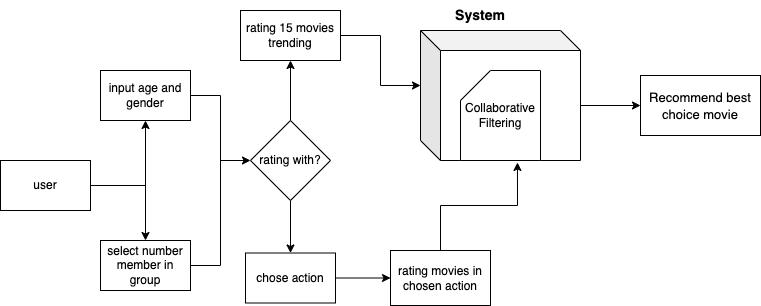

The diagram above was exported from draw.io. Its source (the exported page's mxGraphModel, read from the mxfile embedded in the PNG):
<mxGraphModel dx="786" dy="491" grid="1" gridSize="10" guides="1" tooltips="1" connect="1" arrows="1" fold="1" page="1" pageScale="1" pageWidth="1100" pageHeight="850" math="0" shadow="0">
  <root>
    <mxCell id="0" />
    <mxCell id="1" parent="0" />
    <mxCell id="soIYMXYM7eoZhqvpIBHr-5" style="edgeStyle=orthogonalEdgeStyle;rounded=0;orthogonalLoop=1;jettySize=auto;html=1;entryX=0.5;entryY=1;entryDx=0;entryDy=0;" edge="1" parent="1" source="soIYMXYM7eoZhqvpIBHr-1" target="soIYMXYM7eoZhqvpIBHr-3">
      <mxGeometry relative="1" as="geometry" />
    </mxCell>
    <mxCell id="soIYMXYM7eoZhqvpIBHr-6" style="edgeStyle=orthogonalEdgeStyle;rounded=0;orthogonalLoop=1;jettySize=auto;html=1;entryX=0.5;entryY=0;entryDx=0;entryDy=0;" edge="1" parent="1" source="soIYMXYM7eoZhqvpIBHr-1" target="soIYMXYM7eoZhqvpIBHr-4">
      <mxGeometry relative="1" as="geometry" />
    </mxCell>
    <mxCell id="soIYMXYM7eoZhqvpIBHr-1" value="user" style="rounded=0;whiteSpace=wrap;html=1;" vertex="1" parent="1">
      <mxGeometry x="40" y="170" width="90" height="50" as="geometry" />
    </mxCell>
    <mxCell id="soIYMXYM7eoZhqvpIBHr-3" value="input age and gender" style="rounded=0;whiteSpace=wrap;html=1;" vertex="1" parent="1">
      <mxGeometry x="140" y="80" width="90" height="50" as="geometry" />
    </mxCell>
    <mxCell id="soIYMXYM7eoZhqvpIBHr-4" value="select number member in group" style="rounded=0;whiteSpace=wrap;html=1;" vertex="1" parent="1">
      <mxGeometry x="140" y="250" width="90" height="50" as="geometry" />
    </mxCell>
    <mxCell id="soIYMXYM7eoZhqvpIBHr-17" value="" style="edgeStyle=orthogonalEdgeStyle;rounded=0;orthogonalLoop=1;jettySize=auto;html=1;" edge="1" parent="1" source="soIYMXYM7eoZhqvpIBHr-7" target="soIYMXYM7eoZhqvpIBHr-16">
      <mxGeometry relative="1" as="geometry" />
    </mxCell>
    <mxCell id="soIYMXYM7eoZhqvpIBHr-7" value="chose action" style="rounded=0;whiteSpace=wrap;html=1;" vertex="1" parent="1">
      <mxGeometry x="285" y="262.5" width="90" height="50" as="geometry" />
    </mxCell>
    <mxCell id="soIYMXYM7eoZhqvpIBHr-10" value="" style="endArrow=none;html=1;rounded=0;entryX=1;entryY=0.5;entryDx=0;entryDy=0;exitX=1;exitY=0.5;exitDx=0;exitDy=0;" edge="1" parent="1" source="soIYMXYM7eoZhqvpIBHr-4" target="soIYMXYM7eoZhqvpIBHr-3">
      <mxGeometry width="50" height="50" relative="1" as="geometry">
        <mxPoint x="310" y="210" as="sourcePoint" />
        <mxPoint x="360" y="160" as="targetPoint" />
        <Array as="points">
          <mxPoint x="260" y="275" />
          <mxPoint x="260" y="105" />
        </Array>
      </mxGeometry>
    </mxCell>
    <mxCell id="soIYMXYM7eoZhqvpIBHr-11" value="" style="endArrow=classic;html=1;rounded=0;entryX=0;entryY=0.5;entryDx=0;entryDy=0;" edge="1" parent="1" target="soIYMXYM7eoZhqvpIBHr-12">
      <mxGeometry width="50" height="50" relative="1" as="geometry">
        <mxPoint x="260" y="170" as="sourcePoint" />
        <mxPoint x="390" y="170" as="targetPoint" />
      </mxGeometry>
    </mxCell>
    <mxCell id="soIYMXYM7eoZhqvpIBHr-14" value="" style="edgeStyle=orthogonalEdgeStyle;rounded=0;orthogonalLoop=1;jettySize=auto;html=1;" edge="1" parent="1" source="soIYMXYM7eoZhqvpIBHr-12" target="soIYMXYM7eoZhqvpIBHr-13">
      <mxGeometry relative="1" as="geometry" />
    </mxCell>
    <mxCell id="soIYMXYM7eoZhqvpIBHr-15" value="" style="edgeStyle=orthogonalEdgeStyle;rounded=0;orthogonalLoop=1;jettySize=auto;html=1;" edge="1" parent="1" source="soIYMXYM7eoZhqvpIBHr-12" target="soIYMXYM7eoZhqvpIBHr-7">
      <mxGeometry relative="1" as="geometry" />
    </mxCell>
    <mxCell id="soIYMXYM7eoZhqvpIBHr-12" value="rating with?" style="rhombus;whiteSpace=wrap;html=1;" vertex="1" parent="1">
      <mxGeometry x="290" y="130" width="80" height="80" as="geometry" />
    </mxCell>
    <mxCell id="soIYMXYM7eoZhqvpIBHr-19" style="edgeStyle=orthogonalEdgeStyle;rounded=0;orthogonalLoop=1;jettySize=auto;html=1;entryX=0;entryY=0;entryDx=0;entryDy=55;entryPerimeter=0;" edge="1" parent="1" source="soIYMXYM7eoZhqvpIBHr-13" target="soIYMXYM7eoZhqvpIBHr-18">
      <mxGeometry relative="1" as="geometry" />
    </mxCell>
    <mxCell id="soIYMXYM7eoZhqvpIBHr-13" value="rating 15 movies trending" style="whiteSpace=wrap;html=1;" vertex="1" parent="1">
      <mxGeometry x="280" y="20" width="100" height="50" as="geometry" />
    </mxCell>
    <mxCell id="soIYMXYM7eoZhqvpIBHr-20" style="edgeStyle=orthogonalEdgeStyle;rounded=0;orthogonalLoop=1;jettySize=auto;html=1;entryX=0.606;entryY=1.015;entryDx=0;entryDy=0;entryPerimeter=0;" edge="1" parent="1" source="soIYMXYM7eoZhqvpIBHr-16" target="soIYMXYM7eoZhqvpIBHr-18">
      <mxGeometry relative="1" as="geometry" />
    </mxCell>
    <mxCell id="soIYMXYM7eoZhqvpIBHr-16" value="rating movies in chosen action" style="whiteSpace=wrap;html=1;rounded=0;" vertex="1" parent="1">
      <mxGeometry x="430" y="260" width="100" height="55" as="geometry" />
    </mxCell>
    <mxCell id="soIYMXYM7eoZhqvpIBHr-23" value="" style="group" vertex="1" connectable="0" parent="1">
      <mxGeometry x="460" y="10" width="160" height="160" as="geometry" />
    </mxCell>
    <mxCell id="soIYMXYM7eoZhqvpIBHr-18" value="" style="shape=cube;whiteSpace=wrap;html=1;boundedLbl=1;backgroundOutline=1;darkOpacity=0.05;darkOpacity2=0.1;" vertex="1" parent="soIYMXYM7eoZhqvpIBHr-23">
      <mxGeometry y="30" width="160" height="130" as="geometry" />
    </mxCell>
    <mxCell id="soIYMXYM7eoZhqvpIBHr-21" value="Collaborative Filtering" style="shape=card;whiteSpace=wrap;html=1;" vertex="1" parent="soIYMXYM7eoZhqvpIBHr-23">
      <mxGeometry x="40" y="70" width="80" height="90" as="geometry" />
    </mxCell>
    <mxCell id="soIYMXYM7eoZhqvpIBHr-22" value="&lt;b&gt;&lt;font style=&quot;font-size: 14px&quot;&gt;System&lt;/font&gt;&lt;/b&gt;" style="text;html=1;strokeColor=none;fillColor=none;align=center;verticalAlign=middle;whiteSpace=wrap;rounded=0;" vertex="1" parent="soIYMXYM7eoZhqvpIBHr-23">
      <mxGeometry x="30" width="60" height="30" as="geometry" />
    </mxCell>
    <mxCell id="soIYMXYM7eoZhqvpIBHr-24" value="&lt;font style=&quot;font-size: 13px&quot;&gt;Recommend best choice movie&lt;/font&gt;" style="rounded=0;whiteSpace=wrap;html=1;fontSize=14;" vertex="1" parent="1">
      <mxGeometry x="680" y="85" width="120" height="60" as="geometry" />
    </mxCell>
    <mxCell id="soIYMXYM7eoZhqvpIBHr-25" style="edgeStyle=orthogonalEdgeStyle;rounded=0;orthogonalLoop=1;jettySize=auto;html=1;exitX=0;exitY=0;exitDx=160;exitDy=75;exitPerimeter=0;entryX=0;entryY=0.5;entryDx=0;entryDy=0;fontSize=14;" edge="1" parent="1" source="soIYMXYM7eoZhqvpIBHr-18" target="soIYMXYM7eoZhqvpIBHr-24">
      <mxGeometry relative="1" as="geometry" />
    </mxCell>
  </root>
</mxGraphModel>